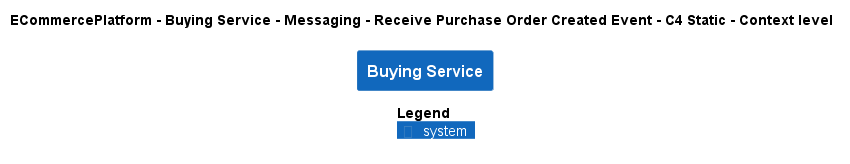

The diagram above was rendered by PlantUML. Its source (embedded in the PNG):
@startuml
!pragma layout smetana
!include ..\..\..\..\..\..\..\.c4s\C4_Context.puml

AddElementTag("c4interflow:lifecycle:new", $bgColor=green, $fontColor=#ffffff, $borderColor=green, $shadowing="False")
AddElementTag("c4interflow:lifecycle:changed", $bgColor=orange, $fontColor=#ffffff, $borderColor=orange, $shadowing="False")
AddElementTag("c4interflow:lifecycle:removed", $bgColor=red, $fontColor=#ffffff, $borderColor=red, $shadowing="False")

AddRelTag("c4interflow:lifecycle:new", $textColor=green, $lineColor=green)
AddRelTag("c4interflow:lifecycle:changed", $textColor=orange, $lineColor=orange)
AddRelTag("c4interflow:lifecycle:removed", $textColor=red, $lineColor=red)

SHOW_PERSON_PORTRAIT()
LAYOUT_TOP_DOWN()

skinparam linetype polyline

title ECommercePlatform - Buying Service - Messaging - Receive Purchase Order Created Event - C4 Static - Context level

System(ECommercePlatform.SoftwareSystems.BuyingService, "Buying Service", "")



SHOW_LEGEND()
@enduml